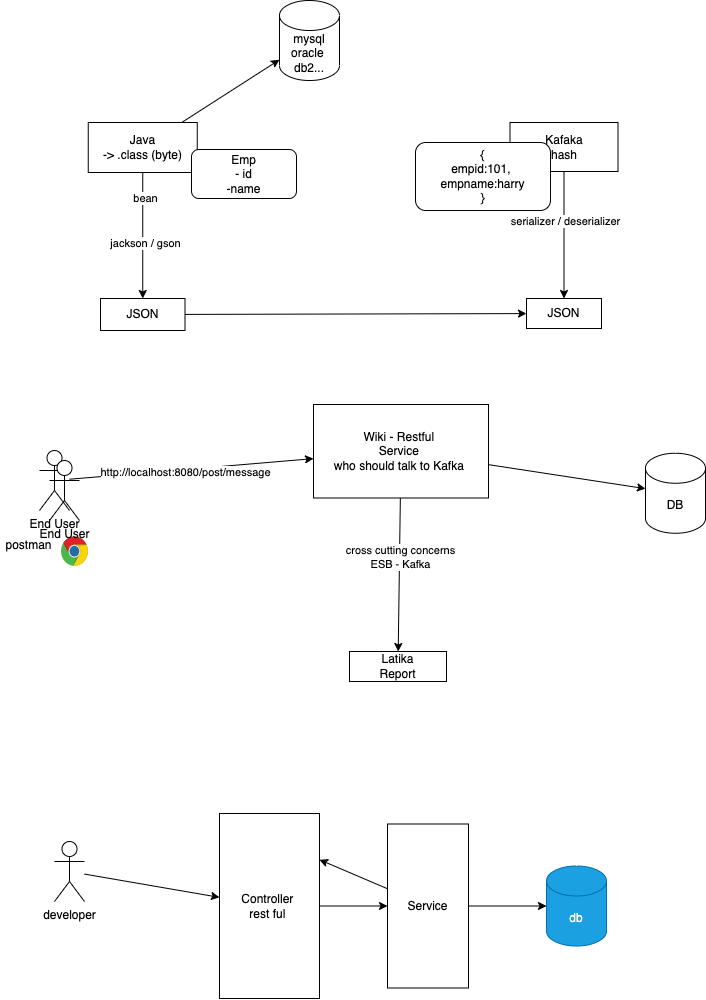

The diagram above was exported from draw.io. Its source (the exported page's mxGraphModel, read from the mxfile embedded in the PNG):
<mxGraphModel dx="791" dy="531" grid="0" gridSize="10" guides="1" tooltips="1" connect="1" arrows="1" fold="1" page="0" pageScale="1" pageWidth="827" pageHeight="1169" background="none" math="0" shadow="0">
  <root>
    <mxCell id="0" />
    <mxCell id="1" parent="0" />
    <mxCell id="4" style="edgeStyle=none;html=1;" parent="1" source="2" target="8" edge="1">
      <mxGeometry relative="1" as="geometry">
        <mxPoint x="386.5" y="379.26668294270837" as="targetPoint" />
      </mxGeometry>
    </mxCell>
    <mxCell id="7" value="bean" style="edgeLabel;html=1;align=center;verticalAlign=middle;resizable=0;points=[];" parent="4" vertex="1" connectable="0">
      <mxGeometry x="-0.0806" y="1" relative="1" as="geometry">
        <mxPoint x="1" y="-32" as="offset" />
      </mxGeometry>
    </mxCell>
    <mxCell id="11" value="jackson / gson" style="edgeLabel;html=1;align=center;verticalAlign=middle;resizable=0;points=[];" parent="4" vertex="1" connectable="0">
      <mxGeometry x="0.1228" y="2" relative="1" as="geometry">
        <mxPoint as="offset" />
      </mxGeometry>
    </mxCell>
    <mxCell id="14" style="edgeStyle=none;html=1;" edge="1" parent="1" source="2" target="15">
      <mxGeometry relative="1" as="geometry">
        <mxPoint x="482.3374938964844" y="182.4666748046875" as="targetPoint" />
      </mxGeometry>
    </mxCell>
    <mxCell id="2" value="Java&lt;br&gt;-&amp;gt; .class (byte)" style="rounded=0;whiteSpace=wrap;html=1;" parent="1" vertex="1">
      <mxGeometry x="335.75" y="246" width="109" height="50" as="geometry" />
    </mxCell>
    <mxCell id="5" style="edgeStyle=none;html=1;entryX=0.5;entryY=0;entryDx=0;entryDy=0;" parent="1" source="3" target="10" edge="1">
      <mxGeometry relative="1" as="geometry">
        <mxPoint x="809" y="384.60001627604163" as="targetPoint" />
      </mxGeometry>
    </mxCell>
    <mxCell id="6" value="serializer / deserializer" style="edgeLabel;html=1;align=center;verticalAlign=middle;resizable=0;points=[];" parent="5" vertex="1" connectable="0">
      <mxGeometry x="-0.2076" y="1" relative="1" as="geometry">
        <mxPoint as="offset" />
      </mxGeometry>
    </mxCell>
    <mxCell id="3" value="Kafaka&lt;br&gt;hash" style="rounded=0;whiteSpace=wrap;html=1;" parent="1" vertex="1">
      <mxGeometry x="757.5" y="246" width="108" height="49" as="geometry" />
    </mxCell>
    <mxCell id="9" style="edgeStyle=none;html=1;" parent="1" source="8" target="10" edge="1">
      <mxGeometry relative="1" as="geometry">
        <mxPoint x="761.1375427246094" y="438" as="targetPoint" />
      </mxGeometry>
    </mxCell>
    <mxCell id="8" value="JSON" style="rounded=0;whiteSpace=wrap;html=1;" parent="1" vertex="1">
      <mxGeometry x="348" y="422" width="84.5" height="32" as="geometry" />
    </mxCell>
    <mxCell id="10" value="JSON" style="rounded=0;whiteSpace=wrap;html=1;" parent="1" vertex="1">
      <mxGeometry x="774" y="422" width="75" height="30" as="geometry" />
    </mxCell>
    <mxCell id="12" value="Emp&lt;br&gt;- id&lt;br&gt;-name" style="rounded=1;whiteSpace=wrap;html=1;" vertex="1" parent="1">
      <mxGeometry x="439" y="273" width="105" height="49" as="geometry" />
    </mxCell>
    <mxCell id="13" value="{&lt;br&gt;empid:101,&amp;nbsp;&lt;br&gt;empname:harry&lt;br&gt;}" style="rounded=1;whiteSpace=wrap;html=1;" vertex="1" parent="1">
      <mxGeometry x="663" y="266" width="135" height="68" as="geometry" />
    </mxCell>
    <mxCell id="15" value="mysql&lt;br&gt;oracle&amp;nbsp;&lt;br&gt;db2..." style="shape=cylinder3;whiteSpace=wrap;html=1;boundedLbl=1;backgroundOutline=1;size=15;" vertex="1" parent="1">
      <mxGeometry x="526.9974938964843" y="123.9966748046875" width="60" height="80" as="geometry" />
    </mxCell>
    <mxCell id="19" style="edgeStyle=none;html=1;" edge="1" parent="1" source="16" target="21">
      <mxGeometry relative="1" as="geometry">
        <mxPoint x="574" y="604" as="targetPoint" />
      </mxGeometry>
    </mxCell>
    <mxCell id="20" value="http://localhost:8080/post/message" style="edgeLabel;html=1;align=center;verticalAlign=middle;resizable=0;points=[];" vertex="1" connectable="0" parent="19">
      <mxGeometry x="-0.3346" y="-2" relative="1" as="geometry">
        <mxPoint x="34" y="-2" as="offset" />
      </mxGeometry>
    </mxCell>
    <mxCell id="16" value="End User" style="shape=umlActor;verticalLabelPosition=bottom;verticalAlign=top;html=1;outlineConnect=0;" vertex="1" parent="1">
      <mxGeometry x="287" y="574" width="30" height="60" as="geometry" />
    </mxCell>
    <mxCell id="17" value="" style="dashed=0;outlineConnect=0;html=1;align=center;labelPosition=center;verticalLabelPosition=bottom;verticalAlign=top;shape=mxgraph.weblogos.chrome" vertex="1" parent="1">
      <mxGeometry x="308.5" y="660" width="27.25" height="30" as="geometry" />
    </mxCell>
    <mxCell id="18" value="postman" style="text;html=1;align=center;verticalAlign=middle;resizable=0;points=[];autosize=1;strokeColor=none;fillColor=none;" vertex="1" parent="1">
      <mxGeometry x="248" y="660" width="56" height="18" as="geometry" />
    </mxCell>
    <mxCell id="22" style="edgeStyle=none;html=1;" edge="1" parent="1" source="21" target="35">
      <mxGeometry relative="1" as="geometry">
        <mxPoint x="657" y="775" as="targetPoint" />
      </mxGeometry>
    </mxCell>
    <mxCell id="23" value="cross cutting concerns&lt;br&gt;ESB - Kafka" style="edgeLabel;html=1;align=center;verticalAlign=middle;resizable=0;points=[];" vertex="1" connectable="0" parent="22">
      <mxGeometry x="-0.2397" y="1" relative="1" as="geometry">
        <mxPoint as="offset" />
      </mxGeometry>
    </mxCell>
    <mxCell id="33" style="edgeStyle=none;html=1;" edge="1" parent="1" source="21" target="34">
      <mxGeometry relative="1" as="geometry">
        <mxPoint x="885.5375264485676" y="616.75" as="targetPoint" />
      </mxGeometry>
    </mxCell>
    <mxCell id="21" value="Wiki - Restful&amp;nbsp;&lt;br&gt;Service&amp;nbsp;&lt;br&gt;who should talk to Kafka&amp;nbsp;" style="rounded=0;whiteSpace=wrap;html=1;" vertex="1" parent="1">
      <mxGeometry x="561" y="528" width="175" height="93.5" as="geometry" />
    </mxCell>
    <mxCell id="24" value="End User" style="shape=umlActor;verticalLabelPosition=bottom;verticalAlign=top;html=1;outlineConnect=0;" vertex="1" parent="1">
      <mxGeometry x="297" y="584" width="30" height="60" as="geometry" />
    </mxCell>
    <mxCell id="34" value="DB" style="shape=cylinder3;whiteSpace=wrap;html=1;boundedLbl=1;backgroundOutline=1;size=15;" vertex="1" parent="1">
      <mxGeometry x="892.9975264485677" y="576.75" width="60" height="80" as="geometry" />
    </mxCell>
    <mxCell id="35" value="Latika&lt;br&gt;Report" style="rounded=0;whiteSpace=wrap;html=1;" vertex="1" parent="1">
      <mxGeometry x="597" y="775" width="97" height="30" as="geometry" />
    </mxCell>
    <mxCell id="37" style="edgeStyle=none;html=1;" edge="1" parent="1" source="36" target="38">
      <mxGeometry relative="1" as="geometry">
        <mxPoint x="456.60417683919263" y="995" as="targetPoint" />
      </mxGeometry>
    </mxCell>
    <mxCell id="36" value="developer" style="shape=umlActor;verticalLabelPosition=bottom;verticalAlign=top;html=1;outlineConnect=0;" vertex="1" parent="1">
      <mxGeometry x="302" y="965" width="30" height="60" as="geometry" />
    </mxCell>
    <mxCell id="39" style="edgeStyle=none;html=1;" edge="1" parent="1" source="38" target="40">
      <mxGeometry relative="1" as="geometry">
        <mxPoint x="657.9375101725261" y="1029.5" as="targetPoint" />
      </mxGeometry>
    </mxCell>
    <mxCell id="38" value="Controller&amp;nbsp;&lt;br&gt;rest ful&amp;nbsp;" style="rounded=0;whiteSpace=wrap;html=1;" vertex="1" parent="1">
      <mxGeometry x="466.99" y="937" width="100.01" height="185" as="geometry" />
    </mxCell>
    <mxCell id="41" style="edgeStyle=none;html=1;" edge="1" parent="1" source="40" target="43">
      <mxGeometry relative="1" as="geometry">
        <mxPoint x="796.0008435058596" y="1027.5" as="targetPoint" />
      </mxGeometry>
    </mxCell>
    <mxCell id="44" style="edgeStyle=none;html=1;entryX=1;entryY=0.25;entryDx=0;entryDy=0;" edge="1" parent="1" source="40" target="38">
      <mxGeometry relative="1" as="geometry" />
    </mxCell>
    <mxCell id="40" value="Service" style="rounded=0;whiteSpace=wrap;html=1;" vertex="1" parent="1">
      <mxGeometry x="635" y="947.5" width="81" height="164" as="geometry" />
    </mxCell>
    <mxCell id="43" value="db" style="shape=cylinder3;whiteSpace=wrap;html=1;boundedLbl=1;backgroundOutline=1;size=15;fillColor=#1ba1e2;fontColor=#ffffff;strokeColor=#006EAF;" vertex="1" parent="1">
      <mxGeometry x="794.0008435058596" y="989.5" width="60" height="80" as="geometry" />
    </mxCell>
  </root>
</mxGraphModel>